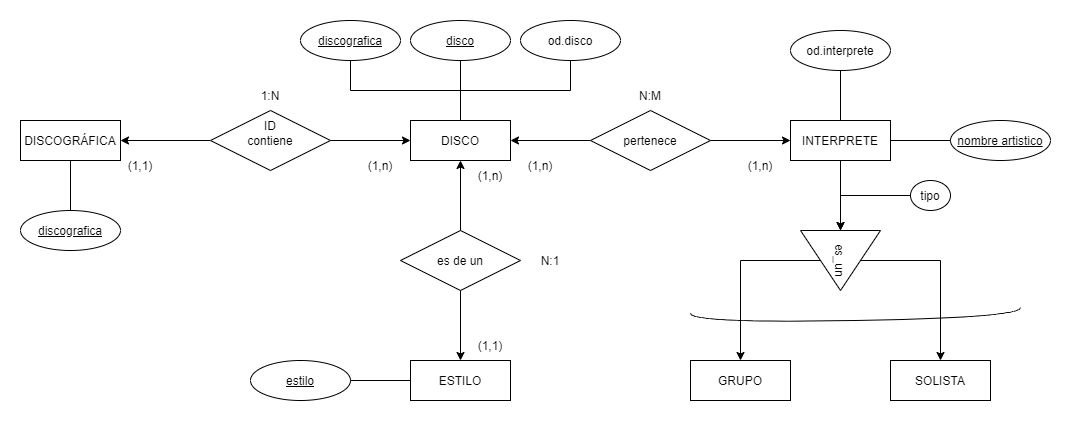

The diagram above was exported from draw.io. Its source (the exported page's mxGraphModel, read from the mxfile embedded in the PNG):
<mxGraphModel dx="1022" dy="497" grid="1" gridSize="10" guides="1" tooltips="1" connect="1" arrows="1" fold="1" page="1" pageScale="1" pageWidth="827" pageHeight="1169" math="0" shadow="0">
  <root>
    <mxCell id="0" />
    <mxCell id="1" parent="0" />
    <mxCell id="cD1rJBp34bNHSdtsX3I8-1" value="DISCOGRÁFICA" style="whiteSpace=wrap;html=1;align=center;" vertex="1" parent="1">
      <mxGeometry x="30" y="240" width="100" height="40" as="geometry" />
    </mxCell>
    <mxCell id="cD1rJBp34bNHSdtsX3I8-5" value="" style="edgeStyle=orthogonalEdgeStyle;rounded=0;orthogonalLoop=1;jettySize=auto;html=1;" edge="1" parent="1" source="cD1rJBp34bNHSdtsX3I8-4" target="cD1rJBp34bNHSdtsX3I8-1">
      <mxGeometry relative="1" as="geometry" />
    </mxCell>
    <mxCell id="cD1rJBp34bNHSdtsX3I8-7" value="" style="edgeStyle=orthogonalEdgeStyle;rounded=0;orthogonalLoop=1;jettySize=auto;html=1;" edge="1" parent="1" source="cD1rJBp34bNHSdtsX3I8-4">
      <mxGeometry relative="1" as="geometry">
        <mxPoint x="420" y="260" as="targetPoint" />
      </mxGeometry>
    </mxCell>
    <mxCell id="cD1rJBp34bNHSdtsX3I8-4" value="contiene" style="shape=rhombus;perimeter=rhombusPerimeter;whiteSpace=wrap;html=1;align=center;" vertex="1" parent="1">
      <mxGeometry x="220" y="230" width="120" height="60" as="geometry" />
    </mxCell>
    <mxCell id="cD1rJBp34bNHSdtsX3I8-8" value="DISCO" style="whiteSpace=wrap;html=1;align=center;" vertex="1" parent="1">
      <mxGeometry x="420" y="240" width="100" height="40" as="geometry" />
    </mxCell>
    <mxCell id="cD1rJBp34bNHSdtsX3I8-10" value="" style="edgeStyle=orthogonalEdgeStyle;rounded=0;orthogonalLoop=1;jettySize=auto;html=1;" edge="1" parent="1" source="cD1rJBp34bNHSdtsX3I8-9" target="cD1rJBp34bNHSdtsX3I8-8">
      <mxGeometry relative="1" as="geometry" />
    </mxCell>
    <mxCell id="cD1rJBp34bNHSdtsX3I8-12" value="" style="edgeStyle=orthogonalEdgeStyle;rounded=0;orthogonalLoop=1;jettySize=auto;html=1;" edge="1" parent="1" source="cD1rJBp34bNHSdtsX3I8-9" target="cD1rJBp34bNHSdtsX3I8-11">
      <mxGeometry relative="1" as="geometry" />
    </mxCell>
    <mxCell id="cD1rJBp34bNHSdtsX3I8-9" value="es de un" style="shape=rhombus;perimeter=rhombusPerimeter;whiteSpace=wrap;html=1;align=center;" vertex="1" parent="1">
      <mxGeometry x="410" y="350" width="120" height="60" as="geometry" />
    </mxCell>
    <mxCell id="cD1rJBp34bNHSdtsX3I8-11" value="ESTILO" style="whiteSpace=wrap;html=1;align=center;" vertex="1" parent="1">
      <mxGeometry x="420" y="480" width="100" height="40" as="geometry" />
    </mxCell>
    <mxCell id="cD1rJBp34bNHSdtsX3I8-14" value="" style="edgeStyle=orthogonalEdgeStyle;rounded=0;orthogonalLoop=1;jettySize=auto;html=1;" edge="1" parent="1" source="cD1rJBp34bNHSdtsX3I8-13" target="cD1rJBp34bNHSdtsX3I8-8">
      <mxGeometry relative="1" as="geometry" />
    </mxCell>
    <mxCell id="cD1rJBp34bNHSdtsX3I8-16" value="" style="edgeStyle=orthogonalEdgeStyle;rounded=0;orthogonalLoop=1;jettySize=auto;html=1;" edge="1" parent="1" source="cD1rJBp34bNHSdtsX3I8-13" target="cD1rJBp34bNHSdtsX3I8-15">
      <mxGeometry relative="1" as="geometry" />
    </mxCell>
    <mxCell id="cD1rJBp34bNHSdtsX3I8-13" value="pertenece" style="shape=rhombus;perimeter=rhombusPerimeter;whiteSpace=wrap;html=1;align=center;" vertex="1" parent="1">
      <mxGeometry x="600" y="230" width="120" height="60" as="geometry" />
    </mxCell>
    <mxCell id="cD1rJBp34bNHSdtsX3I8-50" value="" style="edgeStyle=orthogonalEdgeStyle;rounded=0;orthogonalLoop=1;jettySize=auto;html=1;" edge="1" parent="1" source="cD1rJBp34bNHSdtsX3I8-15" target="cD1rJBp34bNHSdtsX3I8-49">
      <mxGeometry relative="1" as="geometry" />
    </mxCell>
    <mxCell id="cD1rJBp34bNHSdtsX3I8-15" value="INTERPRETE" style="whiteSpace=wrap;html=1;align=center;" vertex="1" parent="1">
      <mxGeometry x="800" y="240" width="100" height="40" as="geometry" />
    </mxCell>
    <mxCell id="cD1rJBp34bNHSdtsX3I8-17" value="ID" style="text;html=1;strokeColor=none;fillColor=none;align=center;verticalAlign=middle;whiteSpace=wrap;rounded=0;" vertex="1" parent="1">
      <mxGeometry x="250" y="230" width="60" height="30" as="geometry" />
    </mxCell>
    <mxCell id="cD1rJBp34bNHSdtsX3I8-18" value="(1,n)" style="text;html=1;strokeColor=none;fillColor=none;align=center;verticalAlign=middle;whiteSpace=wrap;rounded=0;" vertex="1" parent="1">
      <mxGeometry x="360" y="270" width="60" height="30" as="geometry" />
    </mxCell>
    <mxCell id="cD1rJBp34bNHSdtsX3I8-19" value="(1,1)" style="text;html=1;strokeColor=none;fillColor=none;align=center;verticalAlign=middle;whiteSpace=wrap;rounded=0;" vertex="1" parent="1">
      <mxGeometry x="120" y="270" width="60" height="30" as="geometry" />
    </mxCell>
    <mxCell id="cD1rJBp34bNHSdtsX3I8-20" value="(1,1)" style="text;html=1;strokeColor=none;fillColor=none;align=center;verticalAlign=middle;whiteSpace=wrap;rounded=0;" vertex="1" parent="1">
      <mxGeometry x="470" y="450" width="60" height="30" as="geometry" />
    </mxCell>
    <mxCell id="cD1rJBp34bNHSdtsX3I8-21" value="(1,n)" style="text;html=1;strokeColor=none;fillColor=none;align=center;verticalAlign=middle;whiteSpace=wrap;rounded=0;" vertex="1" parent="1">
      <mxGeometry x="470" y="280" width="60" height="30" as="geometry" />
    </mxCell>
    <mxCell id="cD1rJBp34bNHSdtsX3I8-22" value="(1,n)" style="text;html=1;strokeColor=none;fillColor=none;align=center;verticalAlign=middle;whiteSpace=wrap;rounded=0;" vertex="1" parent="1">
      <mxGeometry x="520" y="270" width="60" height="30" as="geometry" />
    </mxCell>
    <mxCell id="cD1rJBp34bNHSdtsX3I8-23" value="(1,n)" style="text;html=1;strokeColor=none;fillColor=none;align=center;verticalAlign=middle;whiteSpace=wrap;rounded=0;" vertex="1" parent="1">
      <mxGeometry x="740" y="270" width="60" height="30" as="geometry" />
    </mxCell>
    <mxCell id="cD1rJBp34bNHSdtsX3I8-24" value="1:N" style="text;html=1;strokeColor=none;fillColor=none;align=center;verticalAlign=middle;whiteSpace=wrap;rounded=0;" vertex="1" parent="1">
      <mxGeometry x="250" y="200" width="60" height="30" as="geometry" />
    </mxCell>
    <mxCell id="cD1rJBp34bNHSdtsX3I8-25" value="N:M" style="text;html=1;strokeColor=none;fillColor=none;align=center;verticalAlign=middle;whiteSpace=wrap;rounded=0;" vertex="1" parent="1">
      <mxGeometry x="630" y="200" width="60" height="30" as="geometry" />
    </mxCell>
    <mxCell id="cD1rJBp34bNHSdtsX3I8-26" value="N:1" style="text;html=1;strokeColor=none;fillColor=none;align=center;verticalAlign=middle;whiteSpace=wrap;rounded=0;" vertex="1" parent="1">
      <mxGeometry x="530" y="365" width="60" height="30" as="geometry" />
    </mxCell>
    <mxCell id="cD1rJBp34bNHSdtsX3I8-27" value="discografica" style="ellipse;whiteSpace=wrap;html=1;align=center;fontStyle=4;" vertex="1" parent="1">
      <mxGeometry x="30" y="330" width="100" height="40" as="geometry" />
    </mxCell>
    <mxCell id="cD1rJBp34bNHSdtsX3I8-33" value="" style="endArrow=none;html=1;rounded=0;edgeStyle=orthogonalEdgeStyle;exitX=0.5;exitY=1;exitDx=0;exitDy=0;entryX=0.5;entryY=0;entryDx=0;entryDy=0;" edge="1" parent="1" source="cD1rJBp34bNHSdtsX3I8-1" target="cD1rJBp34bNHSdtsX3I8-27">
      <mxGeometry relative="1" as="geometry">
        <mxPoint x="130" y="320" as="sourcePoint" />
        <mxPoint x="290" y="320" as="targetPoint" />
      </mxGeometry>
    </mxCell>
    <mxCell id="cD1rJBp34bNHSdtsX3I8-34" value="estilo" style="ellipse;whiteSpace=wrap;html=1;align=center;fontStyle=4;" vertex="1" parent="1">
      <mxGeometry x="260" y="480" width="100" height="40" as="geometry" />
    </mxCell>
    <mxCell id="cD1rJBp34bNHSdtsX3I8-36" value="" style="endArrow=none;html=1;rounded=0;edgeStyle=orthogonalEdgeStyle;exitX=1;exitY=0.5;exitDx=0;exitDy=0;entryX=0;entryY=0.5;entryDx=0;entryDy=0;" edge="1" parent="1" source="cD1rJBp34bNHSdtsX3I8-34" target="cD1rJBp34bNHSdtsX3I8-11">
      <mxGeometry relative="1" as="geometry">
        <mxPoint x="330" y="480" as="sourcePoint" />
        <mxPoint x="370" y="410" as="targetPoint" />
      </mxGeometry>
    </mxCell>
    <mxCell id="cD1rJBp34bNHSdtsX3I8-37" value="nombre artistico" style="ellipse;whiteSpace=wrap;html=1;align=center;fontStyle=4;" vertex="1" parent="1">
      <mxGeometry x="960" y="240" width="100" height="40" as="geometry" />
    </mxCell>
    <mxCell id="cD1rJBp34bNHSdtsX3I8-38" value="" style="endArrow=none;html=1;rounded=0;edgeStyle=orthogonalEdgeStyle;exitX=0;exitY=0.5;exitDx=0;exitDy=0;entryX=1;entryY=0.5;entryDx=0;entryDy=0;" edge="1" parent="1" source="cD1rJBp34bNHSdtsX3I8-37" target="cD1rJBp34bNHSdtsX3I8-15">
      <mxGeometry relative="1" as="geometry">
        <mxPoint x="370" y="510" as="sourcePoint" />
        <mxPoint x="430" y="510" as="targetPoint" />
      </mxGeometry>
    </mxCell>
    <mxCell id="cD1rJBp34bNHSdtsX3I8-39" value="discografica" style="ellipse;whiteSpace=wrap;html=1;align=center;fontStyle=4;" vertex="1" parent="1">
      <mxGeometry x="310" y="140" width="100" height="40" as="geometry" />
    </mxCell>
    <mxCell id="cD1rJBp34bNHSdtsX3I8-40" value="disco" style="ellipse;whiteSpace=wrap;html=1;align=center;fontStyle=4;" vertex="1" parent="1">
      <mxGeometry x="420" y="140" width="100" height="40" as="geometry" />
    </mxCell>
    <mxCell id="cD1rJBp34bNHSdtsX3I8-41" value="" style="endArrow=none;html=1;rounded=0;edgeStyle=orthogonalEdgeStyle;exitX=0.5;exitY=1;exitDx=0;exitDy=0;entryX=0.5;entryY=0;entryDx=0;entryDy=0;" edge="1" parent="1" source="cD1rJBp34bNHSdtsX3I8-39" target="cD1rJBp34bNHSdtsX3I8-8">
      <mxGeometry relative="1" as="geometry">
        <mxPoint x="330" y="370" as="sourcePoint" />
        <mxPoint x="490" y="370" as="targetPoint" />
      </mxGeometry>
    </mxCell>
    <mxCell id="cD1rJBp34bNHSdtsX3I8-42" value="" style="endArrow=none;html=1;rounded=0;edgeStyle=orthogonalEdgeStyle;exitX=0.5;exitY=1;exitDx=0;exitDy=0;entryX=0.5;entryY=0;entryDx=0;entryDy=0;" edge="1" parent="1" source="cD1rJBp34bNHSdtsX3I8-40" target="cD1rJBp34bNHSdtsX3I8-8">
      <mxGeometry relative="1" as="geometry">
        <mxPoint x="424" y="190" as="sourcePoint" />
        <mxPoint x="480" y="250" as="targetPoint" />
      </mxGeometry>
    </mxCell>
    <mxCell id="cD1rJBp34bNHSdtsX3I8-43" value="od.interprete" style="ellipse;whiteSpace=wrap;html=1;align=center;" vertex="1" parent="1">
      <mxGeometry x="800" y="150" width="100" height="40" as="geometry" />
    </mxCell>
    <mxCell id="cD1rJBp34bNHSdtsX3I8-45" value="" style="endArrow=none;html=1;rounded=0;edgeStyle=orthogonalEdgeStyle;entryX=0.5;entryY=1;entryDx=0;entryDy=0;exitX=0.5;exitY=0;exitDx=0;exitDy=0;" edge="1" parent="1" source="cD1rJBp34bNHSdtsX3I8-15" target="cD1rJBp34bNHSdtsX3I8-43">
      <mxGeometry relative="1" as="geometry">
        <mxPoint x="840" y="230" as="sourcePoint" />
        <mxPoint x="860" y="290" as="targetPoint" />
      </mxGeometry>
    </mxCell>
    <mxCell id="cD1rJBp34bNHSdtsX3I8-47" value="od.disco" style="ellipse;whiteSpace=wrap;html=1;align=center;" vertex="1" parent="1">
      <mxGeometry x="530" y="140" width="100" height="40" as="geometry" />
    </mxCell>
    <mxCell id="cD1rJBp34bNHSdtsX3I8-48" value="" style="endArrow=none;html=1;rounded=0;edgeStyle=orthogonalEdgeStyle;exitX=0.5;exitY=1;exitDx=0;exitDy=0;entryX=0.5;entryY=0;entryDx=0;entryDy=0;" edge="1" parent="1" source="cD1rJBp34bNHSdtsX3I8-47" target="cD1rJBp34bNHSdtsX3I8-8">
      <mxGeometry relative="1" as="geometry">
        <mxPoint x="330" y="370" as="sourcePoint" />
        <mxPoint x="490" y="370" as="targetPoint" />
      </mxGeometry>
    </mxCell>
    <mxCell id="cD1rJBp34bNHSdtsX3I8-56" style="edgeStyle=orthogonalEdgeStyle;rounded=0;orthogonalLoop=1;jettySize=auto;html=1;exitX=0.5;exitY=1;exitDx=0;exitDy=0;entryX=0.5;entryY=0;entryDx=0;entryDy=0;" edge="1" parent="1" source="cD1rJBp34bNHSdtsX3I8-49" target="cD1rJBp34bNHSdtsX3I8-53">
      <mxGeometry relative="1" as="geometry" />
    </mxCell>
    <mxCell id="cD1rJBp34bNHSdtsX3I8-58" style="edgeStyle=orthogonalEdgeStyle;rounded=0;orthogonalLoop=1;jettySize=auto;html=1;exitX=0.5;exitY=0;exitDx=0;exitDy=0;entryX=0.5;entryY=0;entryDx=0;entryDy=0;" edge="1" parent="1" source="cD1rJBp34bNHSdtsX3I8-49" target="cD1rJBp34bNHSdtsX3I8-57">
      <mxGeometry relative="1" as="geometry" />
    </mxCell>
    <mxCell id="cD1rJBp34bNHSdtsX3I8-49" value="es_un" style="triangle;whiteSpace=wrap;html=1;rotation=90;" vertex="1" parent="1">
      <mxGeometry x="820" y="340" width="60" height="80" as="geometry" />
    </mxCell>
    <mxCell id="cD1rJBp34bNHSdtsX3I8-53" value="GRUPO" style="whiteSpace=wrap;html=1;align=center;" vertex="1" parent="1">
      <mxGeometry x="700" y="480" width="100" height="40" as="geometry" />
    </mxCell>
    <mxCell id="cD1rJBp34bNHSdtsX3I8-57" value="SOLISTA" style="whiteSpace=wrap;html=1;align=center;" vertex="1" parent="1">
      <mxGeometry x="900" y="480" width="100" height="40" as="geometry" />
    </mxCell>
    <mxCell id="cD1rJBp34bNHSdtsX3I8-60" value="" style="edgeStyle=orthogonalEdgeStyle;rounded=0;orthogonalLoop=1;jettySize=auto;html=1;" edge="1" parent="1" source="cD1rJBp34bNHSdtsX3I8-59" target="cD1rJBp34bNHSdtsX3I8-49">
      <mxGeometry relative="1" as="geometry" />
    </mxCell>
    <mxCell id="cD1rJBp34bNHSdtsX3I8-59" value="tipo" style="ellipse;whiteSpace=wrap;html=1;align=center;" vertex="1" parent="1">
      <mxGeometry x="920" y="300" width="40" height="30" as="geometry" />
    </mxCell>
    <mxCell id="cD1rJBp34bNHSdtsX3I8-72" value="" style="shape=requiredInterface;html=1;verticalLabelPosition=bottom;sketch=0;rotation=89;" vertex="1" parent="1">
      <mxGeometry x="860" y="270" width="10" height="330" as="geometry" />
    </mxCell>
  </root>
</mxGraphModel>